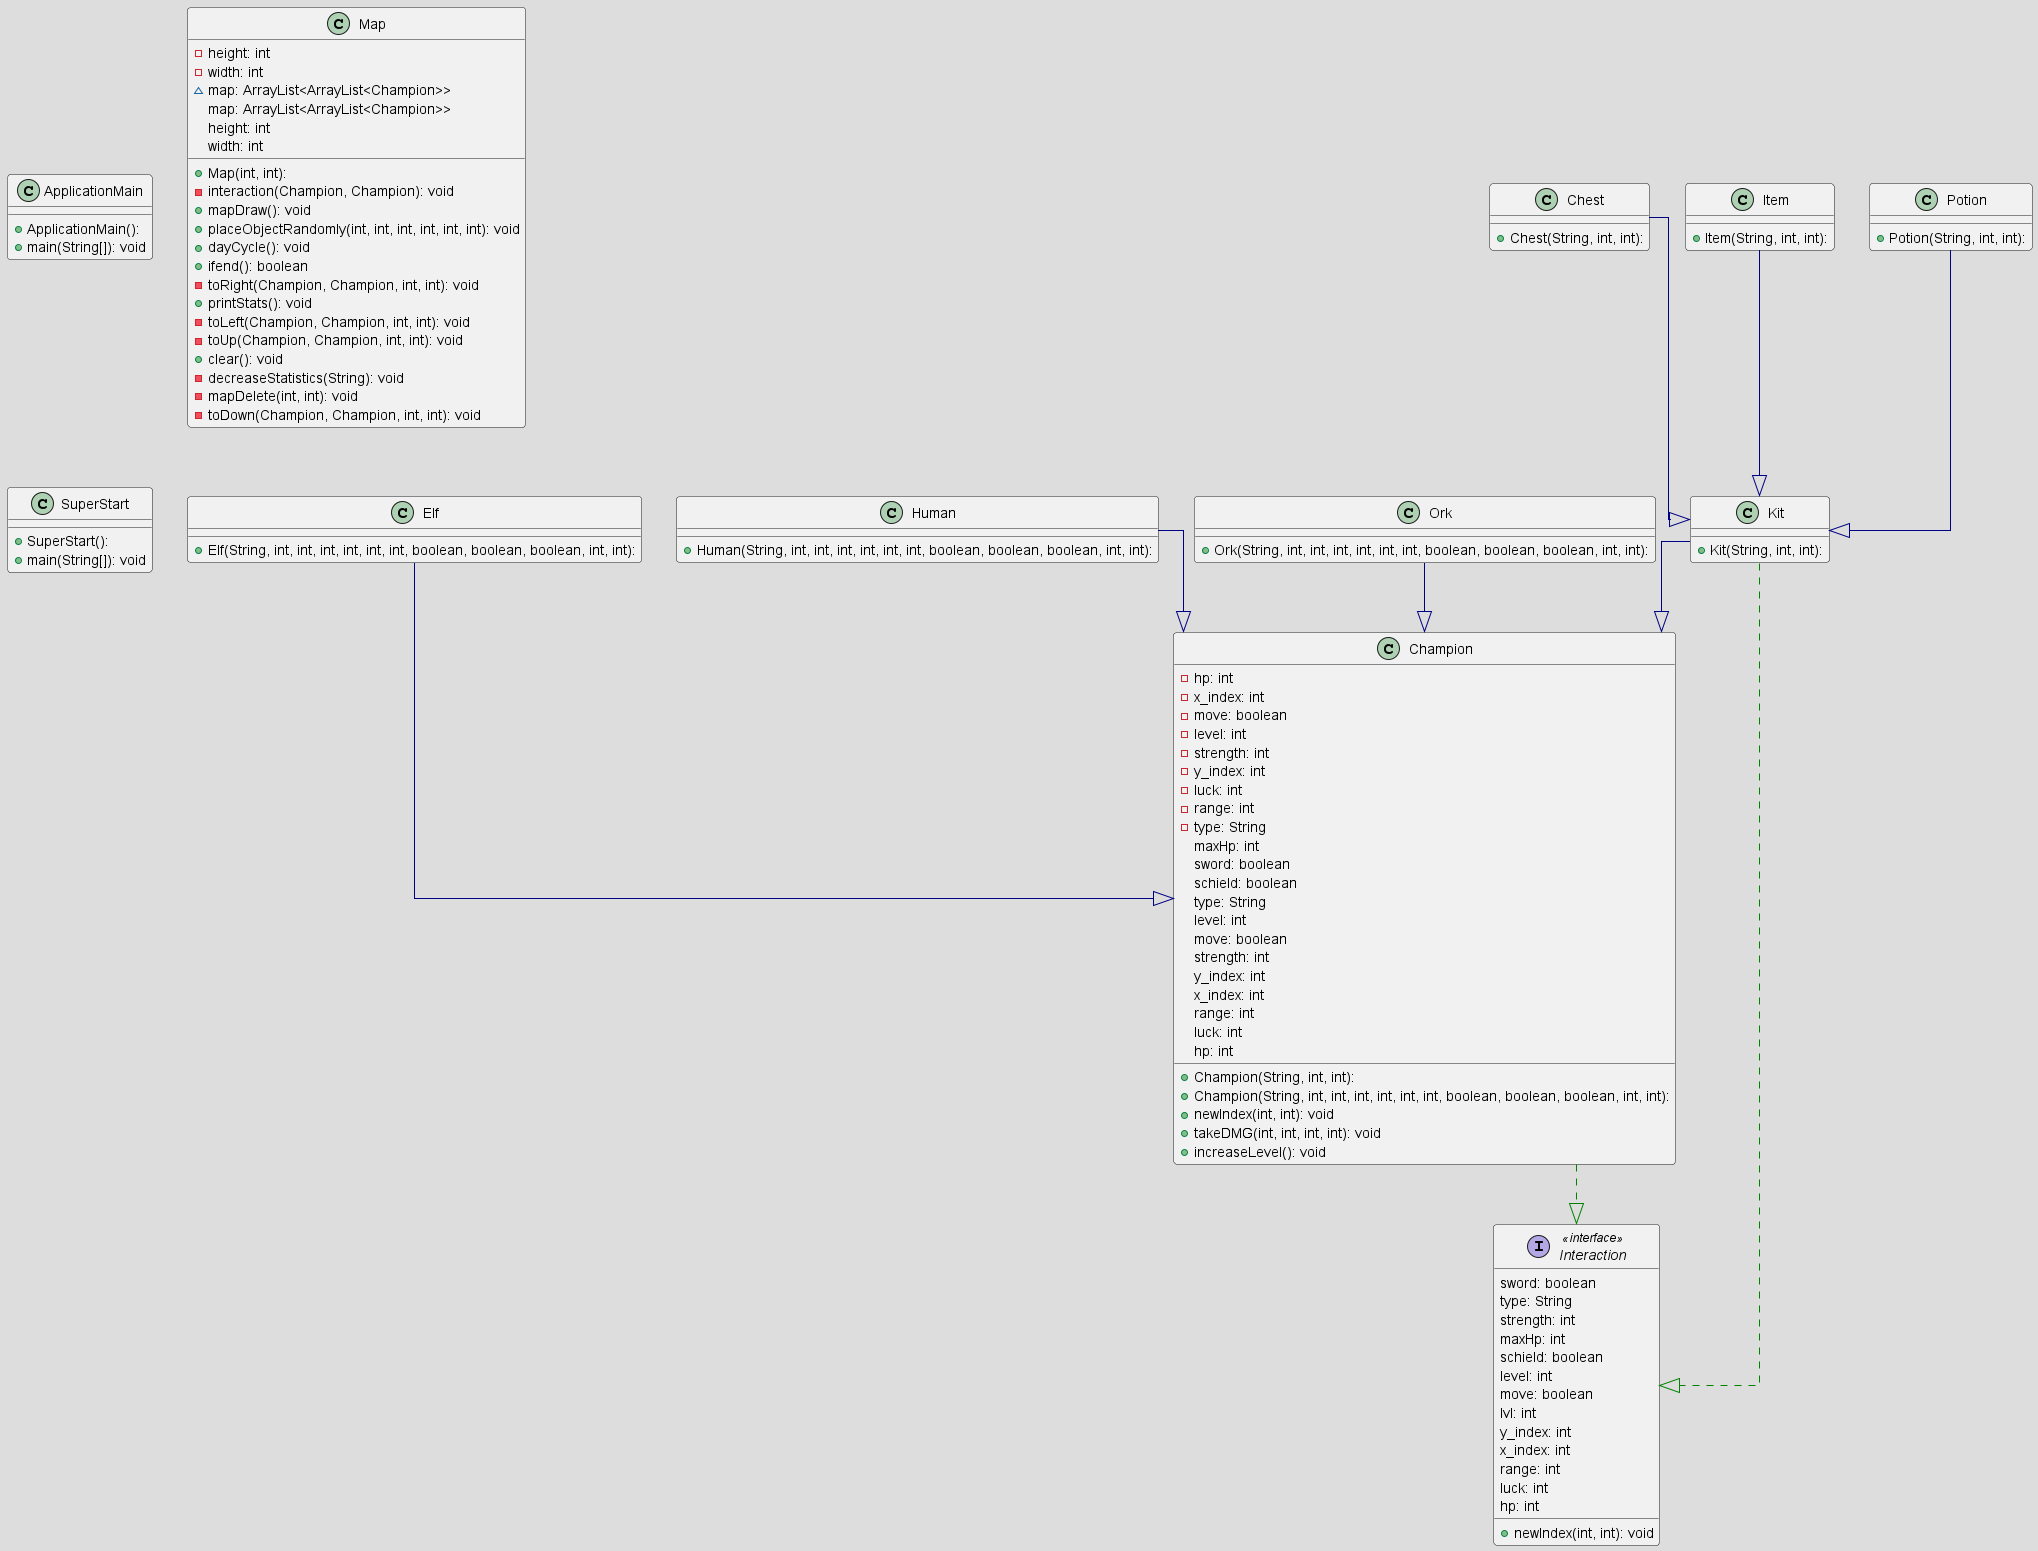

The diagram above was rendered by PlantUML. Its source (embedded in the PNG):
@startuml

!theme toy
top to bottom direction
skinparam linetype ortho

class ApplicationMain {
  + ApplicationMain(): 
  + main(String[]): void
}
class Champion {
  + Champion(String, int, int): 
  + Champion(String, int, int, int, int, int, int, boolean, boolean, boolean, int, int): 
  - hp: int
  - x_index: int
  - move: boolean
  - level: int
  - strength: int
  - y_index: int
  - luck: int
  - range: int
  - type: String
  + newIndex(int, int): void
  + takeDMG(int, int, int, int): void
  + increaseLevel(): void
   maxHp: int
   sword: boolean
   schield: boolean
   type: String
   level: int
   move: boolean
   strength: int
   y_index: int
   x_index: int
   range: int
   luck: int
   hp: int
}
class Chest {
  + Chest(String, int, int): 
}
class Elf {
  + Elf(String, int, int, int, int, int, int, boolean, boolean, boolean, int, int): 
}
class Human {
  + Human(String, int, int, int, int, int, int, boolean, boolean, boolean, int, int): 
}
interface Interaction << interface >> {
  + newIndex(int, int): void
   sword: boolean
   type: String
   strength: int
   maxHp: int
   schield: boolean
   level: int
   move: boolean
   lvl: int
   y_index: int
   x_index: int
   range: int
   luck: int
   hp: int
}
class Item {
  + Item(String, int, int): 
}
class Kit {
  + Kit(String, int, int): 
}
class Map {
  + Map(int, int): 
  - height: int
  - width: int
  ~ map: ArrayList<ArrayList<Champion>>
  - interaction(Champion, Champion): void
  + mapDraw(): void
  + placeObjectRandomly(int, int, int, int, int, int): void
  + dayCycle(): void
  + ifend(): boolean
  - toRight(Champion, Champion, int, int): void
  + printStats(): void
  - toLeft(Champion, Champion, int, int): void
  - toUp(Champion, Champion, int, int): void
  + clear(): void
  - decreaseStatistics(String): void
  - mapDelete(int, int): void
  - toDown(Champion, Champion, int, int): void
   map: ArrayList<ArrayList<Champion>>
   height: int
   width: int
}
class Ork {
  + Ork(String, int, int, int, int, int, int, boolean, boolean, boolean, int, int): 
}
class Potion {
  + Potion(String, int, int): 
}
class SuperStart {
  + SuperStart(): 
  + main(String[]): void
}

Champion         -[#008200,dashed]-^  Interaction     
Chest            -[#000082,plain]-^  Kit             
Elf              -[#000082,plain]-^  Champion        
Human            -[#000082,plain]-^  Champion        
Item             -[#000082,plain]-^  Kit             
Kit              -[#000082,plain]-^  Champion        
Kit              -[#008200,dashed]-^  Interaction     
Ork              -[#000082,plain]-^  Champion        
Potion           -[#000082,plain]-^  Kit             
@enduml